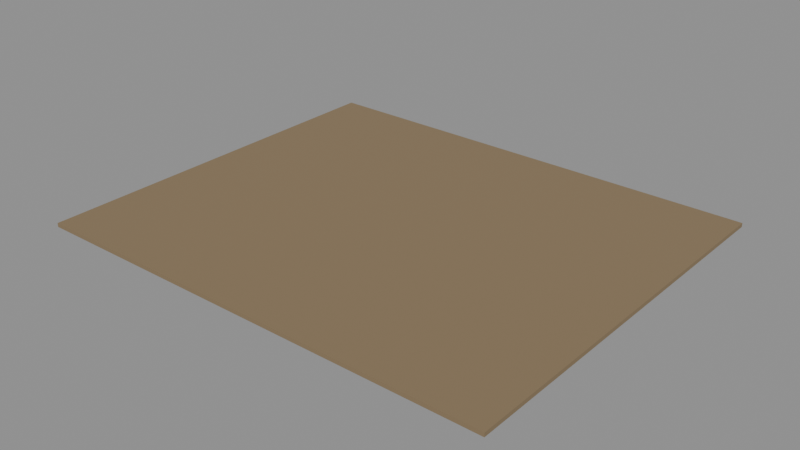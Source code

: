 # Source: e2169_after.blend  (saved by Blender 5.2.44; exported with 4.5.12 LTS)
import bpy
from mathutils import Matrix  # noqa: F401  (used for matrix-valued properties, if any)

bpy.ops.wm.read_factory_settings(use_empty=True)
scene = bpy.context.scene
scene.name = 'Scene'

# ---- materials (node trees are filled in below, after node groups)
mat_cesped = bpy.data.materials.new('Cesped')

# ---- material node trees
mat_cesped.use_nodes = True; mat_cesped.node_tree.nodes.clear()
_N = mat_cesped.node_tree.nodes; _L = mat_cesped.node_tree.links
n0 = _N.new('ShaderNodeBsdfPrincipled'); n0.name = 'Principled BSDF'; n0.location = (-200, 100)
n0.inputs[0].default_value = (0.25, 0.18, 0.1, 1.0)
n0.inputs[2].default_value = 0.9
n0.inputs[3].default_value = 1.45
n0.inputs[10].default_value = 0.005
n1 = _N.new('ShaderNodeOutputMaterial'); n1.name = 'Material Output'; n1.location = (200, 100)
_L.new(n0.outputs[0], n1.inputs[0])
n1.is_active_output = True

# ---- meshes
me_jardin_cuerpo_mesh = bpy.data.meshes.new('Jardin_Cuerpo_mesh')
me_jardin_cuerpo_mesh.from_pydata([(0.0, 0.0, 0.0), (36.0, 0.0, 0.0), (36.0, 30.0, 0.0), (0.0, 30.0, 0.0), (0.0, 0.0, 0.3), (36.0, 0.0, 0.3), (36.0, 30.0, 0.3), (0.0, 30.0, 0.3)], [], [(0, 1, 2, 3), (4, 5, 6, 7), (0, 1, 5, 4), (1, 2, 6, 5), (2, 3, 7, 6), (3, 0, 4, 7)])
me_jardin_cuerpo_mesh.materials.append(mat_cesped)
me_jardin_cuerpo_mesh.update()

# ---- objects
ob_jardin = bpy.data.objects.new('Jardin', None)
ob_jardin_cuerpo = bpy.data.objects.new('Jardin_Cuerpo', me_jardin_cuerpo_mesh)

# ---- transforms, parenting, visibility, modifiers, constraints
ob_jardin.location = (0.0, 0.0, -0.3)
ob_jardin.empty_display_type = 'ARROWS'
ob_jardin_cuerpo.parent = ob_jardin
ob_jardin_cuerpo.location = (0.0, 0.0, 0.0)

# ---- collection membership
scene.collection.objects.link(ob_jardin)
scene.collection.objects.link(ob_jardin_cuerpo)

# ---- scene / render settings (as saved in the file)
scene.frame_start = 1; scene.frame_end = 250; scene.frame_set(1)
scene.render.engine = 'BLENDER_EEVEE_NEXT'
scene.render.bake_bias = 0.0
scene.render.bake_samples = 0
scene.render.compositor_device = 'GPU'
scene.eevee.use_volume_custom_range = False
scene.eevee.fast_gi_thickness_near = 0.1
scene.eevee.fast_gi_thickness_far = 0.0
scene.eevee.ray_tracing_options.screen_trace_thickness = 0.1
bpy.context.view_layer.update()

# ---- added for rendering (the .blend has no active camera and no usable light): camera, sun + grey world if the file has none
cam_auto = bpy.data.cameras.new('AutoCamera')
cam_auto.lens = 50.0
cam_auto.sensor_width = 36.0
cam_auto.clip_end = 1000.0
ob_auto_camera = bpy.data.objects.new('AutoCamera', cam_auto)
scene.collection.objects.link(ob_auto_camera)
ob_auto_camera.location = (61.3583, -37.03, 34.5366)
ob_auto_camera.rotation_euler = (1.09748, -7.21219e-08, 0.694738)
scene.camera = ob_auto_camera
light_auto_sun = bpy.data.lights.new('AutoSun', 'SUN')
light_auto_sun.energy = 3.0
light_auto_sun.angle = 0.0523599
ob_auto_sun = bpy.data.objects.new('AutoSun', light_auto_sun)
scene.collection.objects.link(ob_auto_sun)
ob_auto_sun.rotation_euler = (0.872665, 0.174533, 0.523599)
if scene.world is None:
    world_auto = bpy.data.worlds.new('AutoWorld')
    world_auto.color = (0.3, 0.3, 0.3)
    scene.world = world_auto
bpy.context.view_layer.update()
